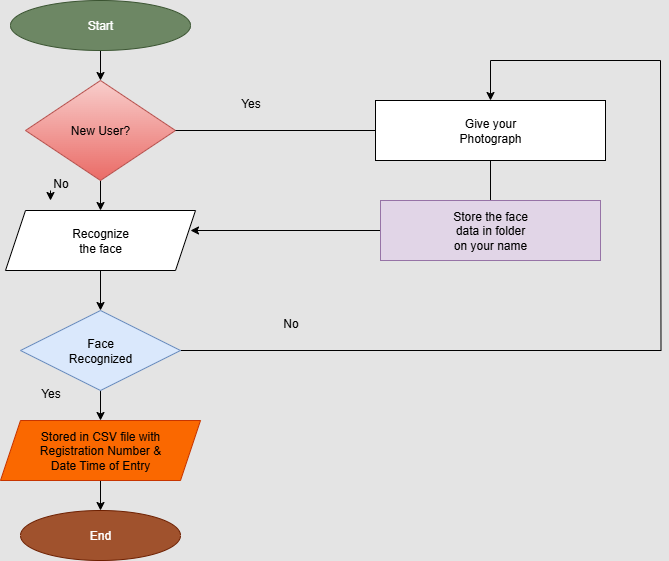

The diagram above was exported from draw.io. Its source (the exported page's mxGraphModel, read from the mxfile embedded in the PNG):
<mxGraphModel dx="1042" dy="562" grid="1" gridSize="10" guides="1" tooltips="1" connect="1" arrows="1" fold="1" page="1" pageScale="1" pageWidth="850" pageHeight="1100" background="light-dark(#E4E4E4,#FFFFFF)" math="0" shadow="0">
  <root>
    <mxCell id="0" />
    <mxCell id="1" parent="0" />
    <mxCell id="ro_J95RtZ2XcNOZGd-Bz-32" style="edgeStyle=orthogonalEdgeStyle;rounded=0;orthogonalLoop=1;jettySize=auto;html=1;entryX=0.5;entryY=0;entryDx=0;entryDy=0;" edge="1" parent="1">
      <mxGeometry relative="1" as="geometry">
        <mxPoint x="110" y="210" as="sourcePoint" />
        <mxPoint x="110" y="220" as="targetPoint" />
      </mxGeometry>
    </mxCell>
    <mxCell id="ro_J95RtZ2XcNOZGd-Bz-4" style="edgeStyle=orthogonalEdgeStyle;rounded=0;orthogonalLoop=1;jettySize=auto;html=1;exitX=0.5;exitY=1;exitDx=0;exitDy=0;" edge="1" parent="1">
      <mxGeometry relative="1" as="geometry">
        <mxPoint x="420" y="60" as="sourcePoint" />
        <mxPoint x="420" y="60" as="targetPoint" />
      </mxGeometry>
    </mxCell>
    <mxCell id="ro_J95RtZ2XcNOZGd-Bz-63" style="edgeStyle=none;rounded=0;orthogonalLoop=1;jettySize=auto;html=1;strokeColor=light-dark(#000000,#000000);entryX=0.5;entryY=0;entryDx=0;entryDy=0;" edge="1" parent="1" target="ro_J95RtZ2XcNOZGd-Bz-56">
      <mxGeometry relative="1" as="geometry">
        <mxPoint x="160" y="90" as="targetPoint" />
        <mxPoint x="160" y="60" as="sourcePoint" />
      </mxGeometry>
    </mxCell>
    <mxCell id="ro_J95RtZ2XcNOZGd-Bz-55" value="Start" style="ellipse;whiteSpace=wrap;html=1;fillColor=#6d8764;strokeColor=#3A5431;fontColor=#ffffff;" vertex="1" parent="1">
      <mxGeometry x="70" y="20" width="180" height="50" as="geometry" />
    </mxCell>
    <mxCell id="ro_J95RtZ2XcNOZGd-Bz-64" style="edgeStyle=none;rounded=0;orthogonalLoop=1;jettySize=auto;html=1;exitX=0.5;exitY=1;exitDx=0;exitDy=0;entryX=0.5;entryY=0;entryDx=0;entryDy=0;strokeColor=light-dark(#000000,#000000);" edge="1" parent="1" source="ro_J95RtZ2XcNOZGd-Bz-56" target="ro_J95RtZ2XcNOZGd-Bz-57">
      <mxGeometry relative="1" as="geometry" />
    </mxCell>
    <mxCell id="ro_J95RtZ2XcNOZGd-Bz-56" value="&lt;font style=&quot;color: light-dark(rgb(0, 0, 0), rgb(0, 0, 0));&quot;&gt;New User?&lt;/font&gt;" style="rhombus;whiteSpace=wrap;html=1;fillColor=light-dark(#F8CECC,#990000);strokeColor=#b85450;gradientColor=light-dark(#EA6B66,#CC0000);" vertex="1" parent="1">
      <mxGeometry x="85" y="100" width="150" height="100" as="geometry" />
    </mxCell>
    <mxCell id="ro_J95RtZ2XcNOZGd-Bz-65" style="edgeStyle=none;rounded=0;orthogonalLoop=1;jettySize=auto;html=1;exitX=0.5;exitY=1;exitDx=0;exitDy=0;entryX=0.5;entryY=0;entryDx=0;entryDy=0;strokeColor=light-dark(#000000,#000000);" edge="1" parent="1" source="ro_J95RtZ2XcNOZGd-Bz-57" target="ro_J95RtZ2XcNOZGd-Bz-58">
      <mxGeometry relative="1" as="geometry" />
    </mxCell>
    <mxCell id="ro_J95RtZ2XcNOZGd-Bz-57" value="&lt;font style=&quot;color: light-dark(rgb(0, 0, 0), rgb(0, 0, 0));&quot;&gt;Recognize&lt;/font&gt;&lt;div&gt;&lt;font style=&quot;color: light-dark(rgb(0, 0, 0), rgb(0, 0, 0));&quot;&gt;the face&lt;/font&gt;&lt;/div&gt;" style="shape=parallelogram;perimeter=parallelogramPerimeter;whiteSpace=wrap;html=1;fixedSize=1;fillColor=light-dark(#FFFFFF,#99004D);" vertex="1" parent="1">
      <mxGeometry x="65" y="230" width="190" height="60" as="geometry" />
    </mxCell>
    <mxCell id="ro_J95RtZ2XcNOZGd-Bz-66" style="edgeStyle=none;rounded=0;orthogonalLoop=1;jettySize=auto;html=1;exitX=0.5;exitY=1;exitDx=0;exitDy=0;entryX=0.5;entryY=0;entryDx=0;entryDy=0;strokeColor=light-dark(#000000,#000000);" edge="1" parent="1" source="ro_J95RtZ2XcNOZGd-Bz-58" target="ro_J95RtZ2XcNOZGd-Bz-59">
      <mxGeometry relative="1" as="geometry" />
    </mxCell>
    <mxCell id="ro_J95RtZ2XcNOZGd-Bz-80" style="edgeStyle=orthogonalEdgeStyle;rounded=0;orthogonalLoop=1;jettySize=auto;html=1;exitX=1;exitY=0.5;exitDx=0;exitDy=0;endArrow=none;endFill=0;strokeColor=light-dark(#000000,#000000);" edge="1" parent="1" source="ro_J95RtZ2XcNOZGd-Bz-58">
      <mxGeometry relative="1" as="geometry">
        <mxPoint x="720" y="80" as="targetPoint" />
      </mxGeometry>
    </mxCell>
    <mxCell id="ro_J95RtZ2XcNOZGd-Bz-58" value="&lt;font style=&quot;color: light-dark(rgb(0, 0, 0), rgb(0, 0, 0));&quot;&gt;Face&lt;/font&gt;&lt;div&gt;&lt;font style=&quot;color: light-dark(rgb(0, 0, 0), rgb(0, 0, 0));&quot;&gt;Recognized&lt;/font&gt;&lt;/div&gt;" style="rhombus;whiteSpace=wrap;html=1;fillColor=light-dark(#DAE8FC,#99FFFF);strokeColor=#6c8ebf;" vertex="1" parent="1">
      <mxGeometry x="80" y="330" width="160" height="80" as="geometry" />
    </mxCell>
    <mxCell id="ro_J95RtZ2XcNOZGd-Bz-67" style="edgeStyle=none;rounded=0;orthogonalLoop=1;jettySize=auto;html=1;exitX=0.5;exitY=1;exitDx=0;exitDy=0;entryX=0.5;entryY=0;entryDx=0;entryDy=0;strokeColor=light-dark(#000000,#000000);" edge="1" parent="1" source="ro_J95RtZ2XcNOZGd-Bz-59" target="ro_J95RtZ2XcNOZGd-Bz-60">
      <mxGeometry relative="1" as="geometry" />
    </mxCell>
    <mxCell id="ro_J95RtZ2XcNOZGd-Bz-59" value="&lt;font style=&quot;color: light-dark(rgb(0, 0, 0), rgb(0, 0, 0));&quot;&gt;Stored in CSV file with&lt;/font&gt;&lt;div&gt;&lt;font style=&quot;color: light-dark(rgb(0, 0, 0), rgb(0, 0, 0));&quot;&gt;Registration Number &amp;amp;&lt;/font&gt;&lt;/div&gt;&lt;div&gt;&lt;font style=&quot;color: light-dark(rgb(0, 0, 0), rgb(0, 0, 0));&quot;&gt;Date Time of Entry&lt;/font&gt;&lt;/div&gt;" style="shape=parallelogram;perimeter=parallelogramPerimeter;whiteSpace=wrap;html=1;fixedSize=1;fillColor=#fa6800;fontColor=#000000;strokeColor=#C73500;" vertex="1" parent="1">
      <mxGeometry x="60" y="440" width="200" height="60" as="geometry" />
    </mxCell>
    <mxCell id="ro_J95RtZ2XcNOZGd-Bz-60" value="End" style="ellipse;whiteSpace=wrap;html=1;fillColor=#a0522d;strokeColor=#6D1F00;fontColor=#ffffff;" vertex="1" parent="1">
      <mxGeometry x="80" y="530" width="160" height="50" as="geometry" />
    </mxCell>
    <mxCell id="ro_J95RtZ2XcNOZGd-Bz-76" style="edgeStyle=none;rounded=0;orthogonalLoop=1;jettySize=auto;html=1;exitX=0;exitY=0.5;exitDx=0;exitDy=0;strokeColor=light-dark(#000000,#000000);endArrow=none;endFill=0;entryX=1;entryY=0.5;entryDx=0;entryDy=0;" edge="1" parent="1" source="ro_J95RtZ2XcNOZGd-Bz-61" target="ro_J95RtZ2XcNOZGd-Bz-56">
      <mxGeometry relative="1" as="geometry">
        <mxPoint x="240" y="150" as="targetPoint" />
      </mxGeometry>
    </mxCell>
    <mxCell id="ro_J95RtZ2XcNOZGd-Bz-77" value="" style="edgeStyle=none;rounded=0;orthogonalLoop=1;jettySize=auto;html=1;strokeColor=light-dark(#000000,#000000);endArrow=none;endFill=0;exitX=0.5;exitY=1;exitDx=0;exitDy=0;entryX=0.5;entryY=0;entryDx=0;entryDy=0;" edge="1" parent="1" source="ro_J95RtZ2XcNOZGd-Bz-61" target="ro_J95RtZ2XcNOZGd-Bz-62">
      <mxGeometry relative="1" as="geometry" />
    </mxCell>
    <mxCell id="ro_J95RtZ2XcNOZGd-Bz-82" style="edgeStyle=orthogonalEdgeStyle;rounded=0;orthogonalLoop=1;jettySize=auto;html=1;exitX=0.5;exitY=0;exitDx=0;exitDy=0;strokeColor=light-dark(#000000,#000000);endArrow=none;endFill=0;startArrow=classic;startFill=1;" edge="1" parent="1" source="ro_J95RtZ2XcNOZGd-Bz-61">
      <mxGeometry relative="1" as="geometry">
        <mxPoint x="720" y="80" as="targetPoint" />
        <Array as="points">
          <mxPoint x="550" y="80" />
          <mxPoint x="721" y="80" />
        </Array>
      </mxGeometry>
    </mxCell>
    <mxCell id="ro_J95RtZ2XcNOZGd-Bz-61" value="&lt;font style=&quot;color: light-dark(rgb(0, 0, 0), rgb(0, 0, 0));&quot;&gt;Give your&lt;/font&gt;&lt;div&gt;&lt;font style=&quot;color: light-dark(rgb(0, 0, 0), rgb(0, 0, 0));&quot;&gt;Photograph&lt;/font&gt;&lt;/div&gt;" style="rounded=0;whiteSpace=wrap;html=1;fillColor=light-dark(#FFFFFF,#FFF4C3);" vertex="1" parent="1">
      <mxGeometry x="435" y="120" width="230" height="60" as="geometry" />
    </mxCell>
    <mxCell id="ro_J95RtZ2XcNOZGd-Bz-69" style="edgeStyle=none;rounded=0;orthogonalLoop=1;jettySize=auto;html=1;exitX=0;exitY=0.5;exitDx=0;exitDy=0;strokeColor=light-dark(#000000,#000000);" edge="1" parent="1" source="ro_J95RtZ2XcNOZGd-Bz-62">
      <mxGeometry relative="1" as="geometry">
        <mxPoint x="250" y="250" as="targetPoint" />
      </mxGeometry>
    </mxCell>
    <mxCell id="ro_J95RtZ2XcNOZGd-Bz-62" value="&lt;font style=&quot;color: light-dark(rgb(0, 0, 0), rgb(0, 0, 0));&quot;&gt;Store the face&lt;/font&gt;&lt;div&gt;&lt;font style=&quot;color: light-dark(rgb(0, 0, 0), rgb(0, 0, 0));&quot;&gt;data in folder&lt;/font&gt;&lt;/div&gt;&lt;div&gt;&lt;font style=&quot;color: light-dark(rgb(0, 0, 0), rgb(0, 0, 0));&quot;&gt;on your name&lt;/font&gt;&lt;/div&gt;" style="rounded=0;whiteSpace=wrap;html=1;fillColor=light-dark(#E1D5E7,#C3ABD0);strokeColor=#9673a6;" vertex="1" parent="1">
      <mxGeometry x="440" y="220" width="220" height="60" as="geometry" />
    </mxCell>
    <mxCell id="ro_J95RtZ2XcNOZGd-Bz-83" value="&lt;font style=&quot;color: light-dark(rgb(0, 0, 0), rgb(0, 0, 0));&quot;&gt;No&lt;/font&gt;" style="text;html=1;align=center;verticalAlign=middle;resizable=0;points=[];autosize=1;strokeColor=none;fillColor=none;" vertex="1" parent="1">
      <mxGeometry x="100" y="188" width="40" height="30" as="geometry" />
    </mxCell>
    <mxCell id="ro_J95RtZ2XcNOZGd-Bz-84" value="&lt;font style=&quot;color: light-dark(rgb(0, 0, 0), rgb(0, 0, 0));&quot;&gt;Yes&lt;/font&gt;" style="text;html=1;align=center;verticalAlign=middle;resizable=0;points=[];autosize=1;strokeColor=none;fillColor=none;" vertex="1" parent="1">
      <mxGeometry x="90" y="398" width="40" height="30" as="geometry" />
    </mxCell>
    <mxCell id="ro_J95RtZ2XcNOZGd-Bz-85" value="&lt;font style=&quot;color: light-dark(rgb(0, 0, 0), rgb(0, 0, 0));&quot;&gt;Yes&lt;/font&gt;" style="text;html=1;align=center;verticalAlign=middle;resizable=0;points=[];autosize=1;strokeColor=none;fillColor=none;" vertex="1" parent="1">
      <mxGeometry x="290" y="108" width="40" height="30" as="geometry" />
    </mxCell>
    <mxCell id="ro_J95RtZ2XcNOZGd-Bz-86" value="&lt;font style=&quot;color: light-dark(rgb(0, 0, 0), rgb(0, 0, 0));&quot;&gt;No&lt;/font&gt;" style="text;html=1;align=center;verticalAlign=middle;resizable=0;points=[];autosize=1;strokeColor=none;fillColor=none;" vertex="1" parent="1">
      <mxGeometry x="330" y="328" width="40" height="30" as="geometry" />
    </mxCell>
  </root>
</mxGraphModel>